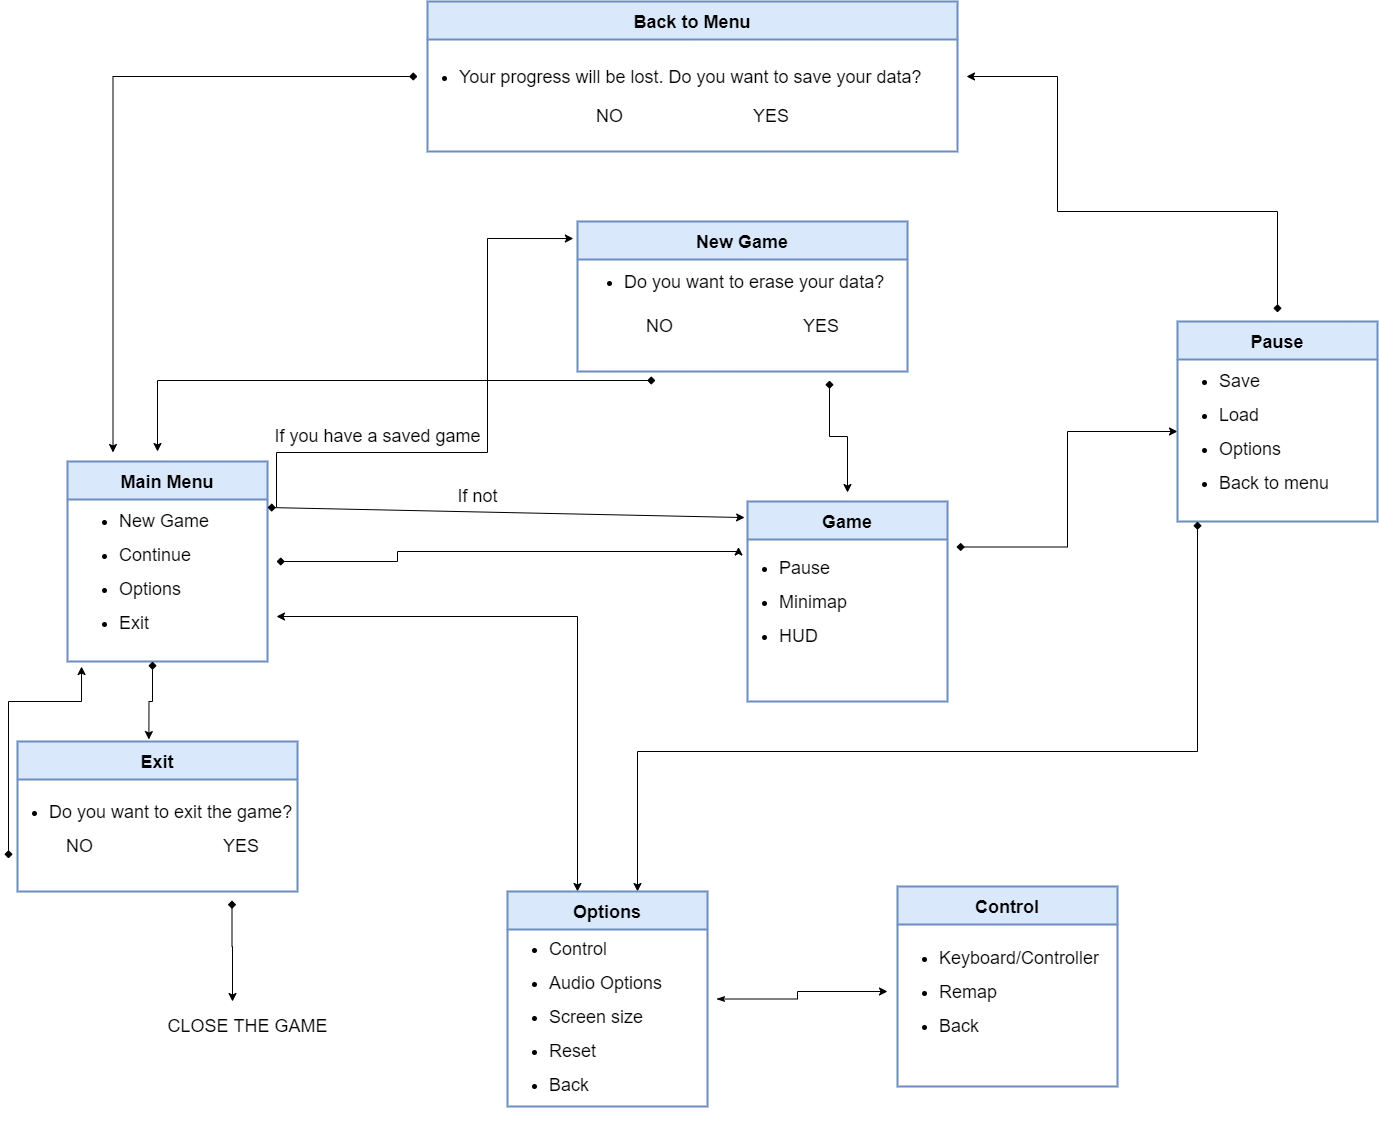

The diagram above was exported from draw.io. Its source (the exported page's mxGraphModel, read from the mxfile embedded in the PNG):
<mxGraphModel dx="3695" dy="2298" grid="1" gridSize="10" guides="1" tooltips="1" connect="1" arrows="1" fold="1" page="1" pageScale="1" pageWidth="1100" pageHeight="850" background="#ffffff" math="0" shadow="0">
  <root>
    <mxCell id="0" />
    <mxCell id="1" parent="0" />
    <mxCell id="Sy27rfGXQpjWQoLpp2yn-13" style="edgeStyle=orthogonalEdgeStyle;rounded=0;orthogonalLoop=1;jettySize=auto;html=1;exitX=1;exitY=0.25;exitDx=0;exitDy=0;fontSize=18;entryX=0.014;entryY=0.155;entryDx=0;entryDy=0;entryPerimeter=0;" parent="1" source="Sy27rfGXQpjWQoLpp2yn-3" target="Sy27rfGXQpjWQoLpp2yn-10" edge="1">
      <mxGeometry relative="1" as="geometry">
        <mxPoint x="450" y="-130" as="targetPoint" />
        <Array as="points">
          <mxPoint x="249" y="81" />
          <mxPoint x="460" y="81" />
          <mxPoint x="460" y="-133" />
        </Array>
      </mxGeometry>
    </mxCell>
    <mxCell id="Sy27rfGXQpjWQoLpp2yn-19" style="edgeStyle=orthogonalEdgeStyle;rounded=0;orthogonalLoop=1;jettySize=auto;html=1;fontSize=18;entryX=0;entryY=0.25;entryDx=0;entryDy=0;startArrow=diamond;startFill=1;" parent="1" source="Sy27rfGXQpjWQoLpp2yn-3" target="Sy27rfGXQpjWQoLpp2yn-20" edge="1">
      <mxGeometry relative="1" as="geometry">
        <mxPoint x="690" y="215" as="targetPoint" />
        <Array as="points">
          <mxPoint x="370" y="190" />
          <mxPoint x="370" y="180" />
          <mxPoint x="711" y="180" />
        </Array>
      </mxGeometry>
    </mxCell>
    <mxCell id="Sy27rfGXQpjWQoLpp2yn-58" style="edgeStyle=orthogonalEdgeStyle;rounded=0;orthogonalLoop=1;jettySize=auto;html=1;fontSize=18;startArrow=classic;startFill=1;" parent="1" edge="1">
      <mxGeometry relative="1" as="geometry">
        <mxPoint x="550" y="520" as="targetPoint" />
        <mxPoint x="249" y="245" as="sourcePoint" />
      </mxGeometry>
    </mxCell>
    <mxCell id="Sy27rfGXQpjWQoLpp2yn-3" value="Main Menu" style="swimlane;fillColor=#dae8fc;strokeColor=#6c8ebf;strokeWidth=2;perimeterSpacing=9;fontSize=18;startSize=38;" parent="1" vertex="1">
      <mxGeometry x="40" y="90" width="200" height="200" as="geometry" />
    </mxCell>
    <mxCell id="Sy27rfGXQpjWQoLpp2yn-4" value="&lt;ul style=&quot;font-size: 18px ; line-height: 190%&quot;&gt;&lt;li&gt;New Game&lt;/li&gt;&lt;li&gt;&lt;span&gt;Continue&lt;/span&gt;&lt;/li&gt;&lt;li&gt;&lt;span&gt;Options&lt;/span&gt;&lt;/li&gt;&lt;li&gt;&lt;span&gt;Exit&lt;/span&gt;&lt;/li&gt;&lt;/ul&gt;" style="text;html=1;align=left;verticalAlign=middle;resizable=0;points=[];autosize=1;" parent="Sy27rfGXQpjWQoLpp2yn-3" vertex="1">
      <mxGeometry x="10" y="20" width="150" height="180" as="geometry" />
    </mxCell>
    <mxCell id="Sy27rfGXQpjWQoLpp2yn-30" style="edgeStyle=orthogonalEdgeStyle;rounded=0;orthogonalLoop=1;jettySize=auto;html=1;exitX=0.25;exitY=1;exitDx=0;exitDy=0;fontSize=18;startArrow=diamond;startFill=1;" parent="1" source="Sy27rfGXQpjWQoLpp2yn-10" edge="1">
      <mxGeometry relative="1" as="geometry">
        <mxPoint x="130" y="80" as="targetPoint" />
      </mxGeometry>
    </mxCell>
    <mxCell id="Sy27rfGXQpjWQoLpp2yn-31" style="edgeStyle=orthogonalEdgeStyle;rounded=0;orthogonalLoop=1;jettySize=auto;html=1;exitX=0.75;exitY=1;exitDx=0;exitDy=0;fontSize=18;entryX=0.5;entryY=0;entryDx=0;entryDy=0;startArrow=diamond;startFill=1;" parent="1" source="Sy27rfGXQpjWQoLpp2yn-10" target="Sy27rfGXQpjWQoLpp2yn-20" edge="1">
      <mxGeometry relative="1" as="geometry">
        <mxPoint x="802" y="120" as="targetPoint" />
      </mxGeometry>
    </mxCell>
    <mxCell id="Sy27rfGXQpjWQoLpp2yn-10" value="New Game" style="swimlane;fillColor=#dae8fc;strokeColor=#6c8ebf;strokeWidth=2;perimeterSpacing=9;fontSize=18;startSize=38;" parent="1" vertex="1">
      <mxGeometry x="550" y="-150" width="330" height="150" as="geometry" />
    </mxCell>
    <mxCell id="Sy27rfGXQpjWQoLpp2yn-11" value="&lt;ul style=&quot;font-size: 18px ; line-height: 190%&quot;&gt;&lt;li&gt;Do you want to erase your data?&lt;/li&gt;&lt;/ul&gt;" style="text;html=1;align=left;verticalAlign=middle;resizable=0;points=[];autosize=1;" parent="Sy27rfGXQpjWQoLpp2yn-10" vertex="1">
      <mxGeometry x="5" y="20" width="320" height="80" as="geometry" />
    </mxCell>
    <mxCell id="Sy27rfGXQpjWQoLpp2yn-12" value="NO&amp;nbsp; &amp;nbsp; &amp;nbsp; &amp;nbsp; &amp;nbsp; &amp;nbsp; &amp;nbsp; &amp;nbsp; &amp;nbsp; &amp;nbsp; &amp;nbsp; &amp;nbsp; &amp;nbsp; YES" style="text;html=1;align=center;verticalAlign=middle;resizable=0;points=[];autosize=1;fontSize=18;" parent="Sy27rfGXQpjWQoLpp2yn-10" vertex="1">
      <mxGeometry x="60" y="90" width="210" height="30" as="geometry" />
    </mxCell>
    <mxCell id="Sy27rfGXQpjWQoLpp2yn-14" value="If you have a saved game" style="text;html=1;align=center;verticalAlign=middle;resizable=0;points=[];autosize=1;fontSize=18;" parent="1" vertex="1">
      <mxGeometry x="240" y="50" width="220" height="30" as="geometry" />
    </mxCell>
    <mxCell id="Sy27rfGXQpjWQoLpp2yn-18" value="If not" style="text;html=1;align=center;verticalAlign=middle;resizable=0;points=[];autosize=1;fontSize=18;" parent="1" vertex="1">
      <mxGeometry x="420" y="110" width="60" height="30" as="geometry" />
    </mxCell>
    <mxCell id="Sy27rfGXQpjWQoLpp2yn-50" style="edgeStyle=orthogonalEdgeStyle;rounded=0;orthogonalLoop=1;jettySize=auto;html=1;exitX=1;exitY=0.25;exitDx=0;exitDy=0;fontSize=18;startArrow=diamond;startFill=1;" parent="1" source="Sy27rfGXQpjWQoLpp2yn-20" target="Sy27rfGXQpjWQoLpp2yn-52" edge="1">
      <mxGeometry relative="1" as="geometry">
        <mxPoint x="930" y="60" as="targetPoint" />
        <Array as="points">
          <mxPoint x="1040" y="176" />
          <mxPoint x="1040" y="60" />
        </Array>
      </mxGeometry>
    </mxCell>
    <mxCell id="Sy27rfGXQpjWQoLpp2yn-20" value="Game" style="swimlane;fillColor=#dae8fc;strokeColor=#6c8ebf;strokeWidth=2;perimeterSpacing=9;fontSize=18;startSize=38;" parent="1" vertex="1">
      <mxGeometry x="720" y="130" width="200" height="200" as="geometry" />
    </mxCell>
    <mxCell id="Sy27rfGXQpjWQoLpp2yn-21" value="&lt;ul style=&quot;font-size: 18px ; line-height: 190%&quot;&gt;&lt;li&gt;Pause&lt;/li&gt;&lt;li&gt;Minimap&lt;/li&gt;&lt;li&gt;HUD&lt;/li&gt;&lt;/ul&gt;" style="text;html=1;align=left;verticalAlign=middle;resizable=0;points=[];autosize=1;" parent="Sy27rfGXQpjWQoLpp2yn-20" vertex="1">
      <mxGeometry x="-10" y="30" width="120" height="140" as="geometry" />
    </mxCell>
    <mxCell id="Sy27rfGXQpjWQoLpp2yn-24" value="" style="endArrow=classic;html=1;fontSize=18;entryX=0.028;entryY=0.115;entryDx=0;entryDy=0;entryPerimeter=0;startArrow=diamond;startFill=1;" parent="1" target="Sy27rfGXQpjWQoLpp2yn-20" edge="1">
      <mxGeometry width="50" height="50" relative="1" as="geometry">
        <mxPoint x="240" y="136" as="sourcePoint" />
        <mxPoint x="580" y="290" as="targetPoint" />
      </mxGeometry>
    </mxCell>
    <mxCell id="Sy27rfGXQpjWQoLpp2yn-46" style="edgeStyle=orthogonalEdgeStyle;rounded=0;orthogonalLoop=1;jettySize=auto;html=1;exitX=0.75;exitY=1;exitDx=0;exitDy=0;fontSize=18;startArrow=diamond;startFill=1;" parent="1" source="Sy27rfGXQpjWQoLpp2yn-38" edge="1">
      <mxGeometry relative="1" as="geometry">
        <mxPoint x="205" y="630" as="targetPoint" />
      </mxGeometry>
    </mxCell>
    <mxCell id="Sy27rfGXQpjWQoLpp2yn-49" style="edgeStyle=orthogonalEdgeStyle;rounded=0;orthogonalLoop=1;jettySize=auto;html=1;exitX=0;exitY=0.75;exitDx=0;exitDy=0;entryX=0.027;entryY=1.028;entryDx=0;entryDy=0;entryPerimeter=0;fontSize=18;startArrow=diamond;startFill=1;" parent="1" source="Sy27rfGXQpjWQoLpp2yn-38" target="Sy27rfGXQpjWQoLpp2yn-4" edge="1">
      <mxGeometry relative="1" as="geometry" />
    </mxCell>
    <mxCell id="Sy27rfGXQpjWQoLpp2yn-38" value="Exit" style="swimlane;fillColor=#dae8fc;strokeColor=#6c8ebf;strokeWidth=2;perimeterSpacing=9;fontSize=18;startSize=38;" parent="1" vertex="1">
      <mxGeometry x="-10" y="370" width="280" height="150" as="geometry" />
    </mxCell>
    <mxCell id="Sy27rfGXQpjWQoLpp2yn-39" value="&lt;ul style=&quot;font-size: 18px ; line-height: 190%&quot;&gt;&lt;li&gt;Do you want to exit the game?&lt;/li&gt;&lt;/ul&gt;" style="text;html=1;align=left;verticalAlign=middle;resizable=0;points=[];autosize=1;" parent="Sy27rfGXQpjWQoLpp2yn-38" vertex="1">
      <mxGeometry x="-10" y="30" width="300" height="80" as="geometry" />
    </mxCell>
    <mxCell id="Sy27rfGXQpjWQoLpp2yn-40" value="NO&amp;nbsp; &amp;nbsp; &amp;nbsp; &amp;nbsp; &amp;nbsp; &amp;nbsp; &amp;nbsp; &amp;nbsp; &amp;nbsp; &amp;nbsp; &amp;nbsp; &amp;nbsp; &amp;nbsp; YES" style="text;html=1;align=center;verticalAlign=middle;resizable=0;points=[];autosize=1;fontSize=18;" parent="Sy27rfGXQpjWQoLpp2yn-38" vertex="1">
      <mxGeometry x="40" y="90" width="210" height="30" as="geometry" />
    </mxCell>
    <mxCell id="Sy27rfGXQpjWQoLpp2yn-43" style="edgeStyle=orthogonalEdgeStyle;rounded=0;orthogonalLoop=1;jettySize=auto;html=1;entryX=0.471;entryY=0.042;entryDx=0;entryDy=0;entryPerimeter=0;fontSize=18;startArrow=diamond;startFill=1;" parent="1" source="Sy27rfGXQpjWQoLpp2yn-4" target="Sy27rfGXQpjWQoLpp2yn-38" edge="1">
      <mxGeometry relative="1" as="geometry">
        <Array as="points">
          <mxPoint x="125" y="330" />
          <mxPoint x="121" y="330" />
        </Array>
      </mxGeometry>
    </mxCell>
    <mxCell id="Sy27rfGXQpjWQoLpp2yn-47" value="CLOSE THE GAME" style="text;html=1;align=center;verticalAlign=middle;resizable=0;points=[];autosize=1;fontSize=18;" parent="1" vertex="1">
      <mxGeometry x="130" y="640" width="180" height="30" as="geometry" />
    </mxCell>
    <mxCell id="Sy27rfGXQpjWQoLpp2yn-53" style="edgeStyle=orthogonalEdgeStyle;rounded=0;orthogonalLoop=1;jettySize=auto;html=1;exitX=0.5;exitY=0;exitDx=0;exitDy=0;fontSize=18;startArrow=diamond;startFill=1;entryX=1;entryY=0.5;entryDx=0;entryDy=0;" parent="1" source="Sy27rfGXQpjWQoLpp2yn-51" edge="1" target="Sy27rfGXQpjWQoLpp2yn-54">
      <mxGeometry relative="1" as="geometry">
        <mxPoint x="1029.571428571429" y="-240.00000000000023" as="targetPoint" />
        <Array as="points">
          <mxPoint x="1250" y="-160" />
          <mxPoint x="1030" y="-160" />
          <mxPoint x="1030" y="-295" />
        </Array>
      </mxGeometry>
    </mxCell>
    <mxCell id="Sy27rfGXQpjWQoLpp2yn-51" value="Pause" style="swimlane;fillColor=#dae8fc;strokeColor=#6c8ebf;strokeWidth=2;perimeterSpacing=9;fontSize=18;startSize=38;" parent="1" vertex="1">
      <mxGeometry x="1150" y="-50" width="200" height="200" as="geometry" />
    </mxCell>
    <mxCell id="Sy27rfGXQpjWQoLpp2yn-52" value="&lt;ul style=&quot;font-size: 18px ; line-height: 190%&quot;&gt;&lt;li&gt;Save&lt;/li&gt;&lt;li&gt;Load&lt;/li&gt;&lt;li&gt;Options&lt;/li&gt;&lt;li&gt;Back to menu&lt;/li&gt;&lt;/ul&gt;" style="text;html=1;align=left;verticalAlign=middle;resizable=0;points=[];autosize=1;" parent="Sy27rfGXQpjWQoLpp2yn-51" vertex="1">
      <mxGeometry y="20" width="170" height="180" as="geometry" />
    </mxCell>
    <mxCell id="Sy27rfGXQpjWQoLpp2yn-54" value="Back to Menu" style="swimlane;fillColor=#dae8fc;strokeColor=#6c8ebf;strokeWidth=2;perimeterSpacing=9;fontSize=18;startSize=38;" parent="1" vertex="1">
      <mxGeometry x="400" y="-370" width="530" height="150" as="geometry" />
    </mxCell>
    <mxCell id="Sy27rfGXQpjWQoLpp2yn-55" value="&lt;ul style=&quot;font-size: 18px ; line-height: 190%&quot;&gt;&lt;li&gt;Your progress will be lost. Do you want to save your data?&lt;/li&gt;&lt;/ul&gt;" style="text;html=1;align=left;verticalAlign=middle;resizable=0;points=[];autosize=1;" parent="Sy27rfGXQpjWQoLpp2yn-54" vertex="1">
      <mxGeometry x="-10" y="35" width="520" height="80" as="geometry" />
    </mxCell>
    <mxCell id="Sy27rfGXQpjWQoLpp2yn-56" value="NO&amp;nbsp; &amp;nbsp; &amp;nbsp; &amp;nbsp; &amp;nbsp; &amp;nbsp; &amp;nbsp; &amp;nbsp; &amp;nbsp; &amp;nbsp; &amp;nbsp; &amp;nbsp; &amp;nbsp; YES" style="text;html=1;align=center;verticalAlign=middle;resizable=0;points=[];autosize=1;fontSize=18;" parent="Sy27rfGXQpjWQoLpp2yn-54" vertex="1">
      <mxGeometry x="160" y="100" width="210" height="30" as="geometry" />
    </mxCell>
    <mxCell id="Sy27rfGXQpjWQoLpp2yn-57" style="edgeStyle=orthogonalEdgeStyle;rounded=0;orthogonalLoop=1;jettySize=auto;html=1;entryX=0.25;entryY=0;entryDx=0;entryDy=0;fontSize=18;startArrow=diamond;startFill=1;" parent="1" source="Sy27rfGXQpjWQoLpp2yn-55" target="Sy27rfGXQpjWQoLpp2yn-3" edge="1">
      <mxGeometry relative="1" as="geometry" />
    </mxCell>
    <mxCell id="Sy27rfGXQpjWQoLpp2yn-59" style="edgeStyle=orthogonalEdgeStyle;rounded=0;orthogonalLoop=1;jettySize=auto;html=1;fontSize=18;startArrow=diamond;startFill=1;" parent="1" source="Sy27rfGXQpjWQoLpp2yn-52" edge="1">
      <mxGeometry relative="1" as="geometry">
        <mxPoint x="610" y="520" as="targetPoint" />
        <Array as="points">
          <mxPoint x="1170" y="380" />
          <mxPoint x="610" y="380" />
        </Array>
      </mxGeometry>
    </mxCell>
    <mxCell id="MaDH0XilmfW3MdyVLFPJ-2" style="edgeStyle=orthogonalEdgeStyle;rounded=0;orthogonalLoop=1;jettySize=auto;html=1;startArrow=classicThin;startFill=1;" edge="1" parent="1" source="Sy27rfGXQpjWQoLpp2yn-65">
      <mxGeometry relative="1" as="geometry">
        <mxPoint x="860" y="620" as="targetPoint" />
      </mxGeometry>
    </mxCell>
    <mxCell id="Sy27rfGXQpjWQoLpp2yn-65" value="Options" style="swimlane;fillColor=#dae8fc;strokeColor=#6c8ebf;strokeWidth=2;perimeterSpacing=9;fontSize=18;startSize=38;" parent="1" vertex="1">
      <mxGeometry x="480" y="520" width="200" height="215" as="geometry" />
    </mxCell>
    <mxCell id="Sy27rfGXQpjWQoLpp2yn-66" value="&lt;ul style=&quot;font-size: 18px ; line-height: 190%&quot;&gt;&lt;li&gt;Control&lt;/li&gt;&lt;li&gt;Audio Options&lt;/li&gt;&lt;li&gt;Screen size&lt;/li&gt;&lt;li&gt;Reset&lt;/li&gt;&lt;li&gt;Back&lt;/li&gt;&lt;/ul&gt;" style="text;html=1;align=left;verticalAlign=middle;resizable=0;points=[];autosize=1;" parent="Sy27rfGXQpjWQoLpp2yn-65" vertex="1">
      <mxGeometry y="20" width="170" height="210" as="geometry" />
    </mxCell>
    <mxCell id="MaDH0XilmfW3MdyVLFPJ-3" value="Control" style="swimlane;fillColor=#dae8fc;strokeColor=#6c8ebf;strokeWidth=2;perimeterSpacing=9;fontSize=18;startSize=38;" vertex="1" parent="1">
      <mxGeometry x="870" y="515" width="220" height="200" as="geometry" />
    </mxCell>
    <mxCell id="MaDH0XilmfW3MdyVLFPJ-4" value="&lt;ul style=&quot;font-size: 18px ; line-height: 190%&quot;&gt;&lt;li&gt;Keyboard/Controller&lt;/li&gt;&lt;li&gt;Remap&lt;/li&gt;&lt;li&gt;Back&lt;/li&gt;&lt;/ul&gt;" style="text;html=1;align=left;verticalAlign=middle;resizable=0;points=[];autosize=1;" vertex="1" parent="MaDH0XilmfW3MdyVLFPJ-3">
      <mxGeometry y="35" width="220" height="140" as="geometry" />
    </mxCell>
  </root>
</mxGraphModel>